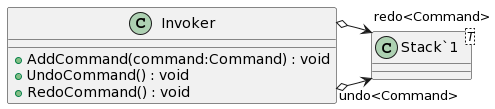

The diagram above was rendered by PlantUML. Its source (embedded in the PNG):
@startuml
class Invoker {
    + AddCommand(command:Command) : void
    + UndoCommand() : void
    + RedoCommand() : void
}
class "Stack`1"<T> {
}
Invoker o-> "undo<Command>" "Stack`1"
Invoker o-> "redo<Command>" "Stack`1"
@enduml